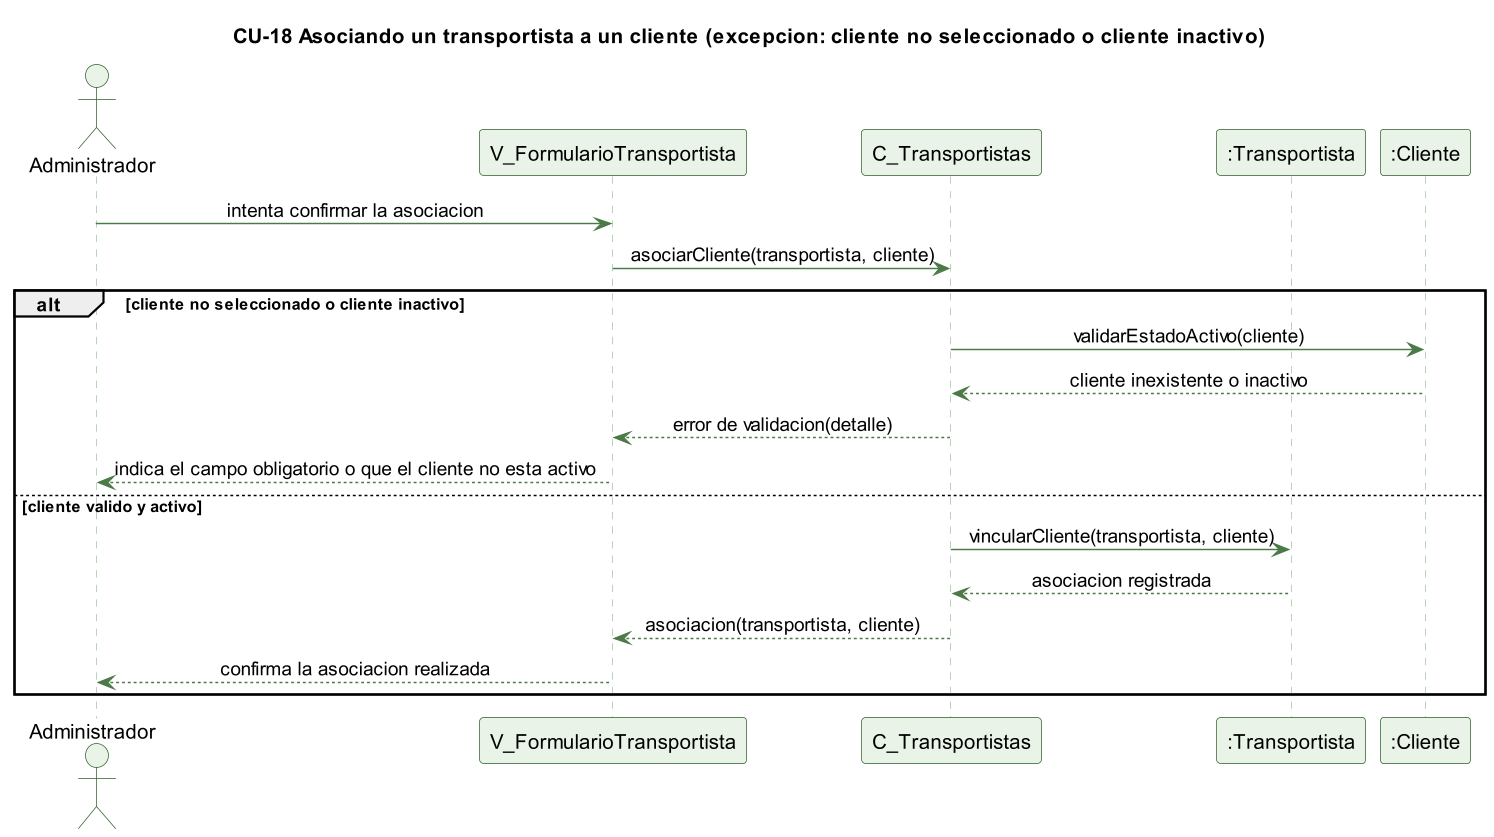

The diagram above was rendered by PlantUML. Its source (embedded in the PNG):
@startuml cu18-transportista-asociar-excepcion
skinparamlocked dpi 140
' CU-18 Asociando un transportista a un cliente - flujo de excepcion
skinparam backgroundColor #FFFFFF
skinparam shadowing false
skinparam defaultFontName Helvetica
skinparam sequenceMessageAlign center
skinparam ParticipantBackgroundColor #EAF3E7
skinparam ParticipantBorderColor #2E5E2A
skinparam ActorBackgroundColor #EAF3E7
skinparam ActorBorderColor #2E5E2A
skinparam sequenceLifeLineBorderColor #9CC49A
skinparam ArrowColor #4B7A46

title CU-18 Asociando un transportista a un cliente (excepcion: cliente no seleccionado o cliente inactivo)

actor Administrador
participant "V_FormularioTransportista" as V
participant "C_Transportistas" as C
participant ":Transportista" as T
participant ":Cliente" as CL

Administrador -> V : intenta confirmar la asociacion
V -> C : asociarCliente(transportista, cliente)
alt cliente no seleccionado o cliente inactivo
  C -> CL : validarEstadoActivo(cliente)
  CL --> C : cliente inexistente o inactivo
  C --> V : error de validacion(detalle)
  V --> Administrador : indica el campo obligatorio o que el cliente no esta activo
else cliente valido y activo
  C -> T : vincularCliente(transportista, cliente)
  T --> C : asociacion registrada
  C --> V : asociacion(transportista, cliente)
  V --> Administrador : confirma la asociacion realizada
end

@enduml